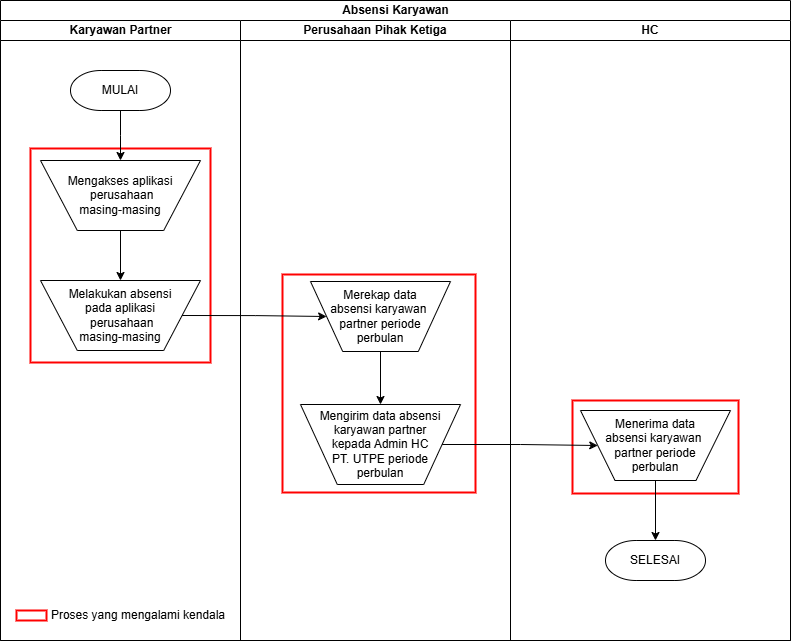

The diagram above was exported from draw.io. Its source (the exported page's mxGraphModel, read from the mxfile embedded in the PNG):
<mxGraphModel dx="5498" dy="3240" grid="1" gridSize="10" guides="0" tooltips="1" connect="1" arrows="1" fold="1" page="1" pageScale="1" pageWidth="850" pageHeight="1100" math="0" shadow="0">
  <root>
    <mxCell id="0" />
    <mxCell id="1" parent="0" />
    <mxCell id="2" value="Absensi Karyawan" style="swimlane;childLayout=stackLayout;resizeParent=1;resizeParentMax=0;startSize=20;html=1;labelBackgroundColor=none;fontSize=12;" vertex="1" parent="1">
      <mxGeometry x="70" y="-1080" width="790" height="640" as="geometry" />
    </mxCell>
    <mxCell id="3" value="Karyawan Partner" style="swimlane;startSize=20;html=1;labelBackgroundColor=none;fontSize=12;" vertex="1" parent="2">
      <mxGeometry y="20" width="240" height="620" as="geometry" />
    </mxCell>
    <mxCell id="4" value="" style="rounded=0;whiteSpace=wrap;html=1;strokeColor=light-dark(#ff0000, #ededed);fillColor=none;strokeWidth=2;" vertex="1" parent="3">
      <mxGeometry x="30" y="128" width="180" height="214" as="geometry" />
    </mxCell>
    <mxCell id="5" style="edgeStyle=orthogonalEdgeStyle;rounded=0;orthogonalLoop=1;jettySize=auto;html=1;exitX=0.5;exitY=1;exitDx=0;exitDy=0;entryX=0.5;entryY=0;entryDx=0;entryDy=0;" edge="1" parent="3">
      <mxGeometry relative="1" as="geometry">
        <mxPoint x="120" y="210" as="sourcePoint" />
        <mxPoint x="120" y="260" as="targetPoint" />
      </mxGeometry>
    </mxCell>
    <mxCell id="6" value="Mengakses&amp;nbsp;&lt;span style=&quot;background-color: transparent; color: light-dark(rgb(0, 0, 0), rgb(255, 255, 255));&quot;&gt;aplikasi&lt;/span&gt;&lt;div&gt;&amp;nbsp;perusahaan&lt;/div&gt;&lt;div&gt;masing-masing&lt;/div&gt;" style="verticalLabelPosition=middle;verticalAlign=middle;html=1;shape=trapezoid;perimeter=trapezoidPerimeter;whiteSpace=wrap;size=0.23;arcSize=10;flipV=1;labelPosition=center;align=center;labelBackgroundColor=none;fontSize=12;strokeWidth=1;" vertex="1" parent="3">
      <mxGeometry x="40" y="140" width="160" height="70" as="geometry" />
    </mxCell>
    <mxCell id="7" style="edgeStyle=orthogonalEdgeStyle;rounded=0;orthogonalLoop=1;jettySize=auto;html=1;exitX=0.5;exitY=1;exitDx=0;exitDy=0;exitPerimeter=0;entryX=0.5;entryY=0;entryDx=0;entryDy=0;labelBackgroundColor=none;fontSize=12;strokeWidth=1;" edge="1" parent="3" source="8">
      <mxGeometry relative="1" as="geometry">
        <mxPoint x="120" y="140" as="targetPoint" />
      </mxGeometry>
    </mxCell>
    <mxCell id="8" value="MULAI" style="strokeWidth=1;html=1;shape=mxgraph.flowchart.terminator;whiteSpace=wrap;labelBackgroundColor=none;fontSize=12;" vertex="1" parent="3">
      <mxGeometry x="70" y="50" width="100" height="40" as="geometry" />
    </mxCell>
    <mxCell id="9" value="" style="rounded=0;whiteSpace=wrap;html=1;strokeColor=light-dark(#ff0000, #ededed);fillColor=none;strokeWidth=2;" vertex="1" parent="3">
      <mxGeometry x="16" y="590" width="30" height="10" as="geometry" />
    </mxCell>
    <mxCell id="10" value="Proses yang mengalami kendala" style="text;html=1;align=center;verticalAlign=middle;whiteSpace=wrap;rounded=0;" vertex="1" parent="3">
      <mxGeometry x="38" y="580" width="200" height="30" as="geometry" />
    </mxCell>
    <mxCell id="11" value="Melakukan absensi&lt;div&gt;pada aplikasi&lt;/div&gt;&lt;div&gt;&amp;nbsp;perusahaan&lt;/div&gt;&lt;div&gt;masing-masing&lt;/div&gt;" style="verticalLabelPosition=middle;verticalAlign=middle;html=1;shape=trapezoid;perimeter=trapezoidPerimeter;whiteSpace=wrap;size=0.23;arcSize=10;flipV=1;labelPosition=center;align=center;labelBackgroundColor=none;fontSize=12;strokeWidth=1;" vertex="1" parent="3">
      <mxGeometry x="40" y="260" width="160" height="70" as="geometry" />
    </mxCell>
    <mxCell id="12" value="Perusahaan Pihak Ketiga" style="swimlane;whiteSpace=wrap;html=1;startSize=20;" vertex="1" parent="2">
      <mxGeometry x="240" y="20" width="270" height="620" as="geometry" />
    </mxCell>
    <mxCell id="13" value="" style="rounded=0;whiteSpace=wrap;html=1;strokeColor=light-dark(#ff0000, #ededed);fillColor=none;strokeWidth=2;" vertex="1" parent="12">
      <mxGeometry x="42" y="254" width="193" height="218" as="geometry" />
    </mxCell>
    <mxCell id="14" style="edgeStyle=orthogonalEdgeStyle;rounded=0;orthogonalLoop=1;jettySize=auto;html=1;entryX=0.5;entryY=0;entryDx=0;entryDy=0;" edge="1" parent="12" source="15" target="16">
      <mxGeometry relative="1" as="geometry" />
    </mxCell>
    <mxCell id="15" value="Merekap data&lt;div&gt;absensi&amp;nbsp;&lt;span style=&quot;background-color: transparent; color: light-dark(rgb(0, 0, 0), rgb(255, 255, 255));&quot;&gt;karyawan&amp;nbsp;&lt;/span&gt;&lt;/div&gt;&lt;div&gt;partner periode&lt;/div&gt;&lt;div&gt;perbulan&lt;/div&gt;" style="verticalLabelPosition=middle;verticalAlign=middle;html=1;shape=trapezoid;perimeter=trapezoidPerimeter;whiteSpace=wrap;size=0.23;arcSize=10;flipV=1;labelPosition=center;align=center;" vertex="1" parent="12">
      <mxGeometry x="70" y="261" width="140" height="70" as="geometry" />
    </mxCell>
    <mxCell id="16" value="Mengirim data absensi karyawan partner&lt;div&gt;&lt;span style=&quot;background-color: transparent; color: light-dark(rgb(0, 0, 0), rgb(255, 255, 255));&quot;&gt;kepada&amp;nbsp;&lt;/span&gt;&lt;span style=&quot;background-color: transparent; color: light-dark(rgb(0, 0, 0), rgb(255, 255, 255));&quot;&gt;Admin HC&lt;/span&gt;&lt;div&gt;&lt;div&gt;&lt;span style=&quot;background-color: transparent; color: light-dark(rgb(0, 0, 0), rgb(255, 255, 255));&quot;&gt;PT. UTPE periode&lt;/span&gt;&lt;/div&gt;&lt;div&gt;&lt;span style=&quot;background-color: transparent; color: light-dark(rgb(0, 0, 0), rgb(255, 255, 255));&quot;&gt;perbulan&lt;/span&gt;&lt;/div&gt;&lt;/div&gt;&lt;/div&gt;" style="verticalLabelPosition=middle;verticalAlign=middle;html=1;shape=trapezoid;perimeter=trapezoidPerimeter;whiteSpace=wrap;size=0.23;arcSize=10;flipV=1;labelPosition=center;align=center;" vertex="1" parent="12">
      <mxGeometry x="60" y="384" width="160" height="80" as="geometry" />
    </mxCell>
    <mxCell id="17" value="HC" style="swimlane;whiteSpace=wrap;html=1;startSize=20;" vertex="1" parent="2">
      <mxGeometry x="510" y="20" width="280" height="620" as="geometry" />
    </mxCell>
    <mxCell id="18" value="" style="rounded=0;whiteSpace=wrap;html=1;strokeColor=light-dark(#ff0000, #ededed);fillColor=none;strokeWidth=2;" vertex="1" parent="17">
      <mxGeometry x="62" y="380" width="166" height="93" as="geometry" />
    </mxCell>
    <mxCell id="19" value="Menerima data&lt;div&gt;absensi&amp;nbsp;&lt;span style=&quot;background-color: transparent; color: light-dark(rgb(0, 0, 0), rgb(255, 255, 255));&quot;&gt;karyawan&amp;nbsp;&lt;/span&gt;&lt;div&gt;&lt;span style=&quot;background-color: transparent; color: light-dark(rgb(0, 0, 0), rgb(255, 255, 255));&quot;&gt;partner periode&lt;/span&gt;&lt;/div&gt;&lt;div&gt;&lt;span style=&quot;background-color: transparent; color: light-dark(rgb(0, 0, 0), rgb(255, 255, 255));&quot;&gt;perbulan&lt;/span&gt;&lt;/div&gt;&lt;/div&gt;" style="verticalLabelPosition=middle;verticalAlign=middle;html=1;shape=trapezoid;perimeter=trapezoidPerimeter;whiteSpace=wrap;size=0.23;arcSize=10;flipV=1;labelPosition=center;align=center;" vertex="1" parent="17">
      <mxGeometry x="70" y="390" width="150" height="70" as="geometry" />
    </mxCell>
    <mxCell id="20" value="SELESAI" style="strokeWidth=1;html=1;shape=mxgraph.flowchart.terminator;whiteSpace=wrap;labelBackgroundColor=none;fontSize=12;" vertex="1" parent="17">
      <mxGeometry x="95" y="520" width="100" height="40" as="geometry" />
    </mxCell>
    <mxCell id="21" style="edgeStyle=orthogonalEdgeStyle;rounded=0;orthogonalLoop=1;jettySize=auto;html=1;exitX=0.5;exitY=1;exitDx=0;exitDy=0;entryX=0.5;entryY=0;entryDx=0;entryDy=0;entryPerimeter=0;" edge="1" parent="17" source="19" target="20">
      <mxGeometry relative="1" as="geometry" />
    </mxCell>
    <mxCell id="22" style="edgeStyle=orthogonalEdgeStyle;rounded=0;orthogonalLoop=1;jettySize=auto;html=1;exitX=1;exitY=0.5;exitDx=0;exitDy=0;strokeWidth=1;entryX=0;entryY=0.5;entryDx=0;entryDy=0;" edge="1" parent="2" source="11" target="15">
      <mxGeometry relative="1" as="geometry">
        <mxPoint x="390" y="315" as="targetPoint" />
      </mxGeometry>
    </mxCell>
    <mxCell id="23" style="edgeStyle=orthogonalEdgeStyle;rounded=0;orthogonalLoop=1;jettySize=auto;html=1;exitX=1;exitY=0.5;exitDx=0;exitDy=0;entryX=0;entryY=0.5;entryDx=0;entryDy=0;" edge="1" parent="2" source="16" target="19">
      <mxGeometry relative="1" as="geometry" />
    </mxCell>
  </root>
</mxGraphModel>